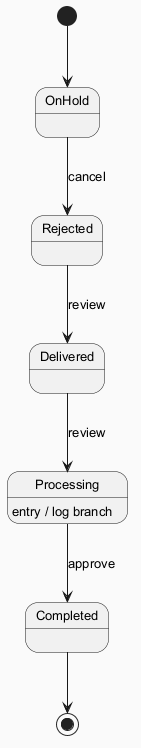

The diagram above was rendered by PlantUML. Its source (embedded in the PNG):
@startuml
skinparam backgroundColor #FAFAFA
skinparam classBackgroundColor #FFF3E0
skinparam classBorderColor #E65100
skinparam defaultFontSize 13
[*] --> OnHold
OnHold --> Rejected : cancel
Rejected --> Delivered : review
Delivered --> Processing : review
Processing --> Completed : approve
Processing : entry / log branch
Completed --> [*]
@enduml